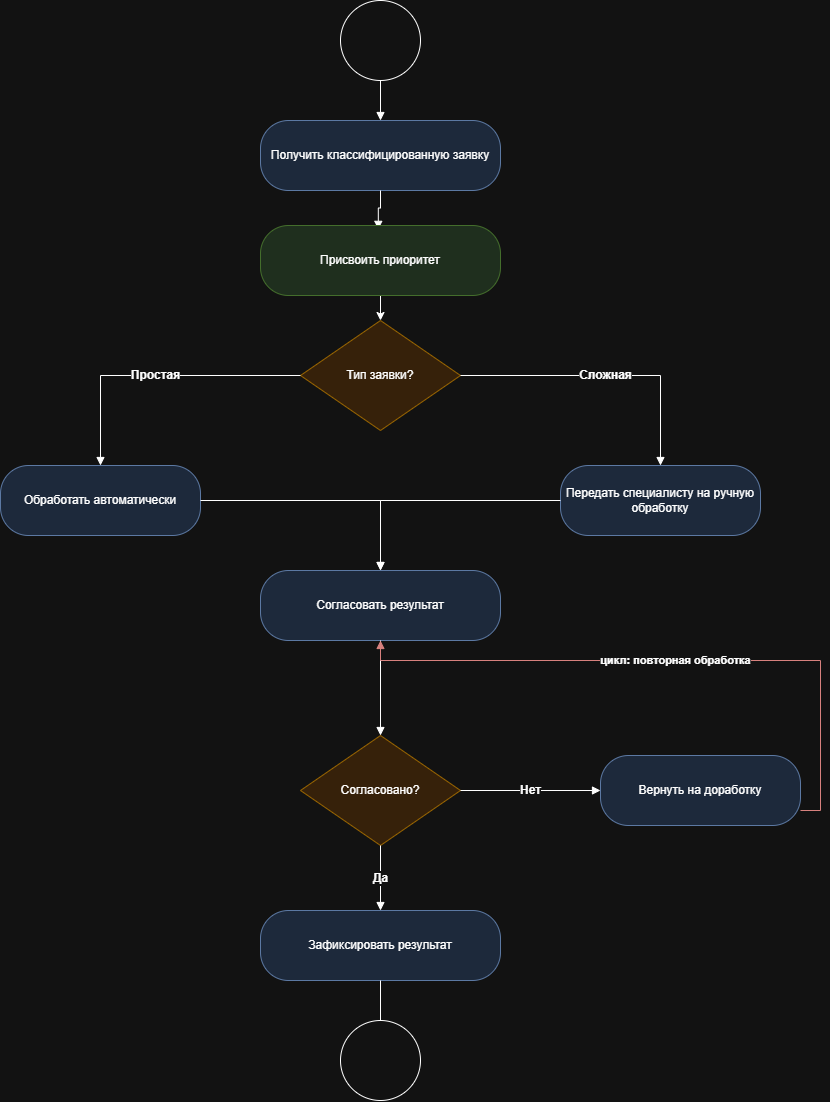

The diagram above was exported from draw.io. Its source (the exported page's mxGraphModel, read from the mxfile embedded in the PNG):
<mxGraphModel dx="1956" dy="1257" grid="1" gridSize="10" guides="1" tooltips="1" connect="1" arrows="1" fold="1" page="1" pageScale="1" pageWidth="827" pageHeight="1169" math="0" shadow="0">
  <root>
    <mxCell id="0" />
    <mxCell id="1" parent="0" />
    <mxCell id="aofkO9wzaKrcyxN1iom6-2" parent="1" style="rounded=1;whiteSpace=wrap;html=1;arcSize=40;fillColor=#dae8fc;strokeColor=#6c8ebf;fontSize=12;align=center;verticalAlign=middle;" value="Получить классифицированную заявку" vertex="1">
      <mxGeometry height="70" width="240" x="620" y="410" as="geometry" />
    </mxCell>
    <mxCell id="aofkO9wzaKrcyxN1iom6-3" parent="1" style="rhombus;whiteSpace=wrap;html=1;fillColor=#ffe6cc;strokeColor=#d79b00;fontSize=12;align=center;verticalAlign=middle;" value="Тип заявки?" vertex="1">
      <mxGeometry height="110" width="160" x="660" y="610" as="geometry" />
    </mxCell>
    <mxCell id="aofkO9wzaKrcyxN1iom6-4" parent="1" style="rounded=1;whiteSpace=wrap;html=1;arcSize=40;fillColor=#dae8fc;strokeColor=#6c8ebf;fontSize=12;align=center;verticalAlign=middle;" value="Обработать автоматически" vertex="1">
      <mxGeometry height="70" width="200" x="360" y="755" as="geometry" />
    </mxCell>
    <mxCell id="aofkO9wzaKrcyxN1iom6-5" parent="1" style="rounded=1;whiteSpace=wrap;html=1;arcSize=40;fillColor=#dae8fc;strokeColor=#6c8ebf;fontSize=12;align=center;verticalAlign=middle;" value="Передать специалисту на ручную обработку" vertex="1">
      <mxGeometry height="70" width="200" x="920" y="755" as="geometry" />
    </mxCell>
    <mxCell id="aofkO9wzaKrcyxN1iom6-6" parent="1" style="rounded=1;whiteSpace=wrap;html=1;arcSize=40;fillColor=#dae8fc;strokeColor=#6c8ebf;fontSize=12;align=center;verticalAlign=middle;" value="Согласовать результат" vertex="1">
      <mxGeometry height="70" width="240" x="620" y="860" as="geometry" />
    </mxCell>
    <mxCell id="aofkO9wzaKrcyxN1iom6-7" parent="1" style="rhombus;whiteSpace=wrap;html=1;fillColor=#ffe6cc;strokeColor=#d79b00;fontSize=12;align=center;verticalAlign=middle;" value="Согласовано?" vertex="1">
      <mxGeometry height="110" width="160" x="660" y="1025" as="geometry" />
    </mxCell>
    <mxCell id="aofkO9wzaKrcyxN1iom6-8" parent="1" style="rounded=1;whiteSpace=wrap;html=1;arcSize=40;fillColor=#dae8fc;strokeColor=#6c8ebf;fontSize=12;align=center;verticalAlign=middle;" value="Вернуть на доработку" vertex="1">
      <mxGeometry height="70" width="200" x="960" y="1045" as="geometry" />
    </mxCell>
    <mxCell id="aofkO9wzaKrcyxN1iom6-9" parent="1" style="rounded=1;whiteSpace=wrap;html=1;arcSize=40;fillColor=#dae8fc;strokeColor=#6c8ebf;fontSize=12;align=center;verticalAlign=middle;" value="Зафиксировать результат" vertex="1">
      <mxGeometry height="70" width="240" x="620" y="1200" as="geometry" />
    </mxCell>
    <mxCell id="aofkO9wzaKrcyxN1iom6-10" edge="1" parent="1" style="edgeStyle=orthogonalEdgeStyle;rounded=0;html=1;endArrow=block;endFill=1;" target="aofkO9wzaKrcyxN1iom6-2">
      <mxGeometry relative="1" as="geometry">
        <mxPoint x="740" y="300" as="sourcePoint" />
      </mxGeometry>
    </mxCell>
    <mxCell id="aofkO9wzaKrcyxN1iom6-11" edge="1" parent="1" source="aofkO9wzaKrcyxN1iom6-2" style="edgeStyle=orthogonalEdgeStyle;rounded=0;html=1;endArrow=block;endFill=1;entryX=0.491;entryY=0.055;entryDx=0;entryDy=0;entryPerimeter=0;" target="_xBlpgJVULNjKkJotZUZ-1">
      <mxGeometry relative="1" x="-0.7564" as="geometry">
        <mxPoint x="740" y="490" as="targetPoint" />
      </mxGeometry>
    </mxCell>
    <mxCell id="aofkO9wzaKrcyxN1iom6-12" edge="1" parent="1" source="aofkO9wzaKrcyxN1iom6-3" style="edgeStyle=orthogonalEdgeStyle;rounded=0;html=1;endArrow=block;endFill=1;fontSize=12;fontStyle=1;labelBackgroundColor=#ffffff;" target="aofkO9wzaKrcyxN1iom6-4" value="Простая">
      <mxGeometry relative="1" as="geometry" />
    </mxCell>
    <mxCell id="aofkO9wzaKrcyxN1iom6-13" edge="1" parent="1" source="aofkO9wzaKrcyxN1iom6-3" style="edgeStyle=orthogonalEdgeStyle;rounded=0;html=1;endArrow=block;endFill=1;fontSize=12;fontStyle=1;labelBackgroundColor=#ffffff;" target="aofkO9wzaKrcyxN1iom6-5" value="Сложная">
      <mxGeometry relative="1" as="geometry" />
    </mxCell>
    <mxCell id="aofkO9wzaKrcyxN1iom6-14" edge="1" parent="1" source="aofkO9wzaKrcyxN1iom6-4" style="edgeStyle=orthogonalEdgeStyle;rounded=0;html=1;endArrow=block;endFill=1;" target="aofkO9wzaKrcyxN1iom6-6">
      <mxGeometry relative="1" as="geometry" />
    </mxCell>
    <mxCell id="aofkO9wzaKrcyxN1iom6-15" edge="1" parent="1" source="aofkO9wzaKrcyxN1iom6-5" style="edgeStyle=orthogonalEdgeStyle;rounded=0;html=1;endArrow=block;endFill=1;" target="aofkO9wzaKrcyxN1iom6-6">
      <mxGeometry relative="1" as="geometry" />
    </mxCell>
    <mxCell id="aofkO9wzaKrcyxN1iom6-16" edge="1" parent="1" source="aofkO9wzaKrcyxN1iom6-6" style="edgeStyle=orthogonalEdgeStyle;rounded=0;html=1;endArrow=block;endFill=1;" target="aofkO9wzaKrcyxN1iom6-7">
      <mxGeometry relative="1" as="geometry" />
    </mxCell>
    <mxCell id="aofkO9wzaKrcyxN1iom6-17" edge="1" parent="1" source="aofkO9wzaKrcyxN1iom6-7" style="edgeStyle=orthogonalEdgeStyle;rounded=0;html=1;endArrow=block;endFill=1;fontSize=12;fontStyle=1;labelBackgroundColor=#ffffff;" target="aofkO9wzaKrcyxN1iom6-8" value="Нет">
      <mxGeometry relative="1" as="geometry" />
    </mxCell>
    <mxCell id="aofkO9wzaKrcyxN1iom6-18" edge="1" parent="1" source="aofkO9wzaKrcyxN1iom6-8" style="edgeStyle=orthogonalEdgeStyle;rounded=0;html=1;endArrow=block;endFill=1;fontSize=11;strokeColor=#b85450;fontStyle=1;labelBackgroundColor=#ffffff;" target="aofkO9wzaKrcyxN1iom6-6" value="цикл: повторная обработка">
      <mxGeometry relative="1" as="geometry">
        <Array as="points">
          <mxPoint x="1180" y="1100" />
          <mxPoint x="1180" y="950" />
        </Array>
      </mxGeometry>
    </mxCell>
    <mxCell id="aofkO9wzaKrcyxN1iom6-19" edge="1" parent="1" source="aofkO9wzaKrcyxN1iom6-7" style="edgeStyle=orthogonalEdgeStyle;rounded=0;html=1;endArrow=block;endFill=1;fontSize=12;fontStyle=1;labelBackgroundColor=#ffffff;" target="aofkO9wzaKrcyxN1iom6-9" value="Да">
      <mxGeometry relative="1" as="geometry" />
    </mxCell>
    <mxCell id="aofkO9wzaKrcyxN1iom6-20" edge="1" parent="1" source="aofkO9wzaKrcyxN1iom6-9" style="edgeStyle=orthogonalEdgeStyle;rounded=0;html=1;endArrow=block;endFill=1;">
      <mxGeometry relative="1" as="geometry">
        <mxPoint x="740" y="1345" as="targetPoint" />
      </mxGeometry>
    </mxCell>
    <mxCell id="aofkO9wzaKrcyxN1iom6-21" parent="1" style="ellipse;whiteSpace=wrap;html=1;shapeInside=1;aspect=fixed;" value="" vertex="1">
      <mxGeometry height="80" width="80" x="700" y="290" as="geometry" />
    </mxCell>
    <mxCell id="aofkO9wzaKrcyxN1iom6-22" parent="1" style="ellipse;whiteSpace=wrap;html=1;shapeInside=1;aspect=fixed;" value="" vertex="1">
      <mxGeometry height="80" width="80" x="700" y="1310" as="geometry" />
    </mxCell>
    <mxCell id="_xBlpgJVULNjKkJotZUZ-2" edge="1" parent="1" source="_xBlpgJVULNjKkJotZUZ-1" style="edgeStyle=orthogonalEdgeStyle;rounded=0;orthogonalLoop=1;jettySize=auto;html=1;" target="aofkO9wzaKrcyxN1iom6-3">
      <mxGeometry relative="1" x="0.4545" as="geometry">
        <mxPoint x="740" y="580" as="targetPoint" />
      </mxGeometry>
    </mxCell>
    <mxCell id="_xBlpgJVULNjKkJotZUZ-1" parent="1" style="rounded=1;whiteSpace=wrap;html=1;arcSize=40;fillColor=#d5e8d4;strokeColor=#82b366;fontSize=12;align=center;verticalAlign=middle;" value="Присвоить приоритет" vertex="1">
      <mxGeometry height="70" width="240" x="620" y="515" as="geometry" />
    </mxCell>
  </root>
</mxGraphModel>